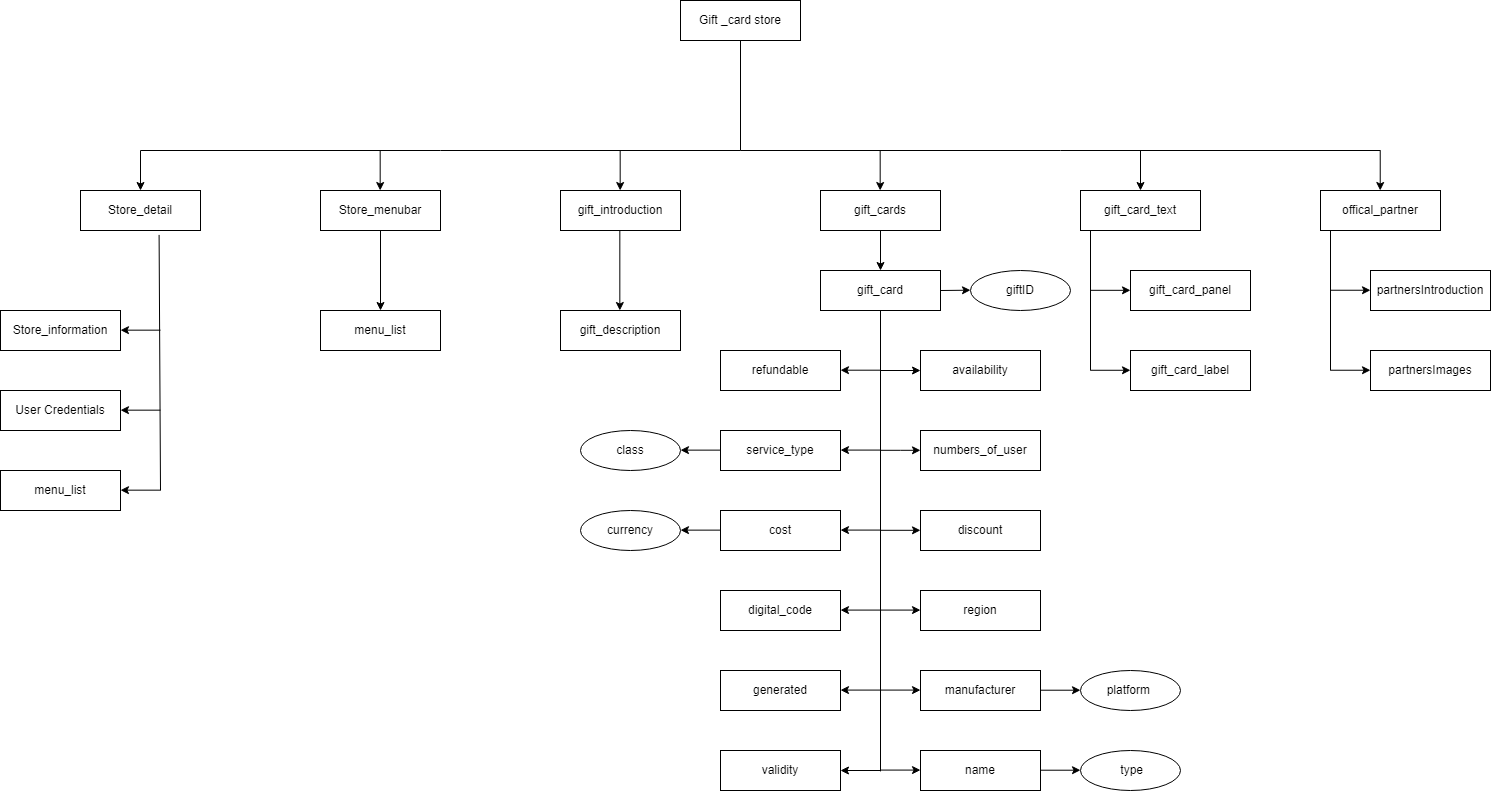

The diagram above was exported from draw.io. Its source (the exported page's mxGraphModel, read from the mxfile embedded in the PNG):
<mxGraphModel dx="2805" dy="1090" grid="1" gridSize="10" guides="1" tooltips="1" connect="1" arrows="1" fold="1" page="1" pageScale="1" pageWidth="850" pageHeight="1100" math="0" shadow="0">
  <root>
    <mxCell id="0" />
    <mxCell id="1" parent="0" />
    <mxCell id="7Rq8jsgpPn3Uljf4rZLi-1" value="Gift _card store" style="rounded=0;whiteSpace=wrap;html=1;" vertex="1" parent="1">
      <mxGeometry x="440" y="10" width="120" height="40" as="geometry" />
    </mxCell>
    <mxCell id="7Rq8jsgpPn3Uljf4rZLi-2" value="Store_detail" style="rounded=0;whiteSpace=wrap;html=1;" vertex="1" parent="1">
      <mxGeometry x="-160" y="200" width="120" height="40" as="geometry" />
    </mxCell>
    <mxCell id="7Rq8jsgpPn3Uljf4rZLi-3" value="Store_information" style="rounded=0;whiteSpace=wrap;html=1;" vertex="1" parent="1">
      <mxGeometry x="-240" y="320" width="120" height="40" as="geometry" />
    </mxCell>
    <mxCell id="7Rq8jsgpPn3Uljf4rZLi-4" value="User Credentials" style="rounded=0;whiteSpace=wrap;html=1;" vertex="1" parent="1">
      <mxGeometry x="-240" y="400" width="120" height="40" as="geometry" />
    </mxCell>
    <mxCell id="7Rq8jsgpPn3Uljf4rZLi-5" value="offical_partner" style="rounded=0;whiteSpace=wrap;html=1;" vertex="1" parent="1">
      <mxGeometry x="1080" y="200" width="120" height="40" as="geometry" />
    </mxCell>
    <mxCell id="7Rq8jsgpPn3Uljf4rZLi-6" value="menu_list" style="rounded=0;whiteSpace=wrap;html=1;" vertex="1" parent="1">
      <mxGeometry x="-240" y="480" width="120" height="40" as="geometry" />
    </mxCell>
    <mxCell id="7Rq8jsgpPn3Uljf4rZLi-7" value="gift_introduction" style="rounded=0;whiteSpace=wrap;html=1;" vertex="1" parent="1">
      <mxGeometry x="320" y="200" width="120" height="40" as="geometry" />
    </mxCell>
    <mxCell id="7Rq8jsgpPn3Uljf4rZLi-9" value="Store_menubar" style="rounded=0;whiteSpace=wrap;html=1;" vertex="1" parent="1">
      <mxGeometry x="80" y="200" width="120" height="40" as="geometry" />
    </mxCell>
    <mxCell id="7Rq8jsgpPn3Uljf4rZLi-10" value="gift_card_text" style="rounded=0;whiteSpace=wrap;html=1;" vertex="1" parent="1">
      <mxGeometry x="840" y="200" width="120" height="40" as="geometry" />
    </mxCell>
    <mxCell id="7Rq8jsgpPn3Uljf4rZLi-12" value="Store_menubar" style="rounded=0;whiteSpace=wrap;html=1;" vertex="1" parent="1">
      <mxGeometry x="80" y="200" width="120" height="40" as="geometry" />
    </mxCell>
    <mxCell id="7Rq8jsgpPn3Uljf4rZLi-13" value="menu_list" style="rounded=0;whiteSpace=wrap;html=1;" vertex="1" parent="1">
      <mxGeometry x="80" y="320" width="120" height="40" as="geometry" />
    </mxCell>
    <mxCell id="7Rq8jsgpPn3Uljf4rZLi-14" value="gift_description" style="rounded=0;whiteSpace=wrap;html=1;" vertex="1" parent="1">
      <mxGeometry x="320" y="320" width="120" height="40" as="geometry" />
    </mxCell>
    <mxCell id="7Rq8jsgpPn3Uljf4rZLi-15" value="gift_cards" style="rounded=0;whiteSpace=wrap;html=1;" vertex="1" parent="1">
      <mxGeometry x="580" y="200" width="120" height="40" as="geometry" />
    </mxCell>
    <mxCell id="7Rq8jsgpPn3Uljf4rZLi-16" value="partnersImages" style="rounded=0;whiteSpace=wrap;html=1;" vertex="1" parent="1">
      <mxGeometry x="1130" y="360" width="120" height="40" as="geometry" />
    </mxCell>
    <mxCell id="7Rq8jsgpPn3Uljf4rZLi-17" value="partnersIntroduction" style="rounded=0;whiteSpace=wrap;html=1;" vertex="1" parent="1">
      <mxGeometry x="1130" y="280" width="120" height="40" as="geometry" />
    </mxCell>
    <mxCell id="7Rq8jsgpPn3Uljf4rZLi-18" value="gift_card_panel" style="rounded=0;whiteSpace=wrap;html=1;" vertex="1" parent="1">
      <mxGeometry x="890" y="280" width="120" height="40" as="geometry" />
    </mxCell>
    <mxCell id="7Rq8jsgpPn3Uljf4rZLi-20" value="gift_card_label" style="rounded=0;whiteSpace=wrap;html=1;" vertex="1" parent="1">
      <mxGeometry x="890" y="360" width="120" height="40" as="geometry" />
    </mxCell>
    <mxCell id="7Rq8jsgpPn3Uljf4rZLi-21" value="gift_card" style="rounded=0;whiteSpace=wrap;html=1;" vertex="1" parent="1">
      <mxGeometry x="580" y="280" width="120" height="40" as="geometry" />
    </mxCell>
    <mxCell id="7Rq8jsgpPn3Uljf4rZLi-23" value="generated" style="rounded=0;whiteSpace=wrap;html=1;" vertex="1" parent="1">
      <mxGeometry x="480" y="680" width="120" height="40" as="geometry" />
    </mxCell>
    <mxCell id="7Rq8jsgpPn3Uljf4rZLi-24" value="region" style="rounded=0;whiteSpace=wrap;html=1;" vertex="1" parent="1">
      <mxGeometry x="680" y="600" width="120" height="40" as="geometry" />
    </mxCell>
    <mxCell id="7Rq8jsgpPn3Uljf4rZLi-25" value="digital_code" style="rounded=0;whiteSpace=wrap;html=1;" vertex="1" parent="1">
      <mxGeometry x="480" y="600" width="120" height="40" as="geometry" />
    </mxCell>
    <mxCell id="7Rq8jsgpPn3Uljf4rZLi-26" value="cost" style="rounded=0;whiteSpace=wrap;html=1;" vertex="1" parent="1">
      <mxGeometry x="480" y="520" width="120" height="40" as="geometry" />
    </mxCell>
    <mxCell id="7Rq8jsgpPn3Uljf4rZLi-27" value="discount" style="rounded=0;whiteSpace=wrap;html=1;" vertex="1" parent="1">
      <mxGeometry x="680" y="520" width="120" height="40" as="geometry" />
    </mxCell>
    <mxCell id="7Rq8jsgpPn3Uljf4rZLi-28" value="numbers_of_user" style="rounded=0;whiteSpace=wrap;html=1;" vertex="1" parent="1">
      <mxGeometry x="680" y="440" width="120" height="40" as="geometry" />
    </mxCell>
    <mxCell id="7Rq8jsgpPn3Uljf4rZLi-29" value="availability" style="rounded=0;whiteSpace=wrap;html=1;" vertex="1" parent="1">
      <mxGeometry x="680" y="360" width="120" height="40" as="geometry" />
    </mxCell>
    <mxCell id="7Rq8jsgpPn3Uljf4rZLi-30" value="validity" style="rounded=0;whiteSpace=wrap;html=1;" vertex="1" parent="1">
      <mxGeometry x="480" y="760" width="120" height="40" as="geometry" />
    </mxCell>
    <mxCell id="7Rq8jsgpPn3Uljf4rZLi-31" value="name" style="rounded=0;whiteSpace=wrap;html=1;" vertex="1" parent="1">
      <mxGeometry x="680" y="760" width="120" height="40" as="geometry" />
    </mxCell>
    <mxCell id="7Rq8jsgpPn3Uljf4rZLi-32" value="manufacturer" style="rounded=0;whiteSpace=wrap;html=1;" vertex="1" parent="1">
      <mxGeometry x="680" y="680" width="120" height="40" as="geometry" />
    </mxCell>
    <mxCell id="7Rq8jsgpPn3Uljf4rZLi-33" value="service_type" style="rounded=0;whiteSpace=wrap;html=1;" vertex="1" parent="1">
      <mxGeometry x="480" y="440" width="120" height="40" as="geometry" />
    </mxCell>
    <mxCell id="7Rq8jsgpPn3Uljf4rZLi-34" value="refundable" style="rounded=0;whiteSpace=wrap;html=1;" vertex="1" parent="1">
      <mxGeometry x="480" y="360" width="120" height="40" as="geometry" />
    </mxCell>
    <mxCell id="7Rq8jsgpPn3Uljf4rZLi-35" value="" style="endArrow=none;html=1;rounded=0;entryX=0.5;entryY=1;entryDx=0;entryDy=0;" edge="1" parent="1" target="7Rq8jsgpPn3Uljf4rZLi-1">
      <mxGeometry width="50" height="50" relative="1" as="geometry">
        <mxPoint x="500" y="160" as="sourcePoint" />
        <mxPoint x="510" y="60" as="targetPoint" />
      </mxGeometry>
    </mxCell>
    <mxCell id="7Rq8jsgpPn3Uljf4rZLi-36" value="" style="endArrow=none;html=1;rounded=0;" edge="1" parent="1">
      <mxGeometry width="50" height="50" relative="1" as="geometry">
        <mxPoint x="500" y="160" as="sourcePoint" />
        <mxPoint x="1140" y="160" as="targetPoint" />
      </mxGeometry>
    </mxCell>
    <mxCell id="7Rq8jsgpPn3Uljf4rZLi-37" value="" style="endArrow=none;html=1;rounded=0;" edge="1" parent="1">
      <mxGeometry width="50" height="50" relative="1" as="geometry">
        <mxPoint x="500" y="160" as="sourcePoint" />
        <mxPoint x="-100" y="160" as="targetPoint" />
      </mxGeometry>
    </mxCell>
    <mxCell id="7Rq8jsgpPn3Uljf4rZLi-38" value="" style="endArrow=none;html=1;rounded=0;exitX=0.655;exitY=1.11;exitDx=0;exitDy=0;exitPerimeter=0;" edge="1" parent="1" source="7Rq8jsgpPn3Uljf4rZLi-2">
      <mxGeometry width="50" height="50" relative="1" as="geometry">
        <mxPoint x="250" y="270" as="sourcePoint" />
        <mxPoint x="-80" y="500" as="targetPoint" />
      </mxGeometry>
    </mxCell>
    <mxCell id="7Rq8jsgpPn3Uljf4rZLi-39" value="" style="endArrow=classic;html=1;rounded=0;exitX=0.5;exitY=1;exitDx=0;exitDy=0;" edge="1" parent="1" source="7Rq8jsgpPn3Uljf4rZLi-12" target="7Rq8jsgpPn3Uljf4rZLi-13">
      <mxGeometry width="50" height="50" relative="1" as="geometry">
        <mxPoint x="340" y="410" as="sourcePoint" />
        <mxPoint x="390" y="360" as="targetPoint" />
      </mxGeometry>
    </mxCell>
    <mxCell id="7Rq8jsgpPn3Uljf4rZLi-40" value="" style="endArrow=classic;html=1;rounded=0;exitX=0.5;exitY=1;exitDx=0;exitDy=0;" edge="1" parent="1">
      <mxGeometry width="50" height="50" relative="1" as="geometry">
        <mxPoint x="379.33000000000004" y="240" as="sourcePoint" />
        <mxPoint x="379.33000000000004" y="320" as="targetPoint" />
      </mxGeometry>
    </mxCell>
    <mxCell id="7Rq8jsgpPn3Uljf4rZLi-41" value="" style="endArrow=none;html=1;rounded=0;exitX=0.5;exitY=1;exitDx=0;exitDy=0;" edge="1" parent="1" source="7Rq8jsgpPn3Uljf4rZLi-21">
      <mxGeometry width="50" height="50" relative="1" as="geometry">
        <mxPoint x="630" y="410" as="sourcePoint" />
        <mxPoint x="640" y="780.888916015625" as="targetPoint" />
      </mxGeometry>
    </mxCell>
    <mxCell id="7Rq8jsgpPn3Uljf4rZLi-42" value="" style="endArrow=classic;html=1;rounded=0;entryX=0;entryY=0.5;entryDx=0;entryDy=0;" edge="1" parent="1" target="7Rq8jsgpPn3Uljf4rZLi-29">
      <mxGeometry width="50" height="50" relative="1" as="geometry">
        <mxPoint x="640" y="380" as="sourcePoint" />
        <mxPoint x="680" y="430" as="targetPoint" />
      </mxGeometry>
    </mxCell>
    <mxCell id="7Rq8jsgpPn3Uljf4rZLi-43" value="" style="endArrow=classic;html=1;rounded=0;entryX=0;entryY=0.5;entryDx=0;entryDy=0;" edge="1" parent="1">
      <mxGeometry width="50" height="50" relative="1" as="geometry">
        <mxPoint x="640" y="779.5799999999999" as="sourcePoint" />
        <mxPoint x="680" y="779.5799999999999" as="targetPoint" />
      </mxGeometry>
    </mxCell>
    <mxCell id="7Rq8jsgpPn3Uljf4rZLi-44" value="" style="endArrow=classic;html=1;rounded=0;entryX=0;entryY=0.5;entryDx=0;entryDy=0;" edge="1" parent="1">
      <mxGeometry width="50" height="50" relative="1" as="geometry">
        <mxPoint x="640" y="699.5799999999999" as="sourcePoint" />
        <mxPoint x="680" y="699.5799999999999" as="targetPoint" />
      </mxGeometry>
    </mxCell>
    <mxCell id="7Rq8jsgpPn3Uljf4rZLi-45" value="" style="endArrow=classic;html=1;rounded=0;entryX=0;entryY=0.5;entryDx=0;entryDy=0;" edge="1" parent="1">
      <mxGeometry width="50" height="50" relative="1" as="geometry">
        <mxPoint x="640" y="619.58" as="sourcePoint" />
        <mxPoint x="680" y="619.58" as="targetPoint" />
      </mxGeometry>
    </mxCell>
    <mxCell id="7Rq8jsgpPn3Uljf4rZLi-46" value="" style="endArrow=classic;html=1;rounded=0;entryX=0;entryY=0.5;entryDx=0;entryDy=0;" edge="1" parent="1">
      <mxGeometry width="50" height="50" relative="1" as="geometry">
        <mxPoint x="640" y="539.81" as="sourcePoint" />
        <mxPoint x="680" y="539.81" as="targetPoint" />
      </mxGeometry>
    </mxCell>
    <mxCell id="7Rq8jsgpPn3Uljf4rZLi-47" value="" style="endArrow=classic;html=1;rounded=0;entryX=0;entryY=0.5;entryDx=0;entryDy=0;" edge="1" parent="1">
      <mxGeometry width="50" height="50" relative="1" as="geometry">
        <mxPoint x="640" y="459.81" as="sourcePoint" />
        <mxPoint x="680" y="459.81" as="targetPoint" />
        <Array as="points">
          <mxPoint x="660" y="459.81" />
        </Array>
      </mxGeometry>
    </mxCell>
    <mxCell id="7Rq8jsgpPn3Uljf4rZLi-48" value="" style="endArrow=classic;html=1;rounded=0;entryX=1;entryY=0.5;entryDx=0;entryDy=0;" edge="1" parent="1" target="7Rq8jsgpPn3Uljf4rZLi-30">
      <mxGeometry width="50" height="50" relative="1" as="geometry">
        <mxPoint x="640" y="780" as="sourcePoint" />
        <mxPoint x="670" y="760" as="targetPoint" />
      </mxGeometry>
    </mxCell>
    <mxCell id="7Rq8jsgpPn3Uljf4rZLi-49" value="" style="endArrow=classic;html=1;rounded=0;entryX=1;entryY=0.5;entryDx=0;entryDy=0;" edge="1" parent="1">
      <mxGeometry width="50" height="50" relative="1" as="geometry">
        <mxPoint x="640" y="459.58" as="sourcePoint" />
        <mxPoint x="600" y="459.58" as="targetPoint" />
      </mxGeometry>
    </mxCell>
    <mxCell id="7Rq8jsgpPn3Uljf4rZLi-50" value="" style="endArrow=classic;html=1;rounded=0;entryX=1;entryY=0.5;entryDx=0;entryDy=0;" edge="1" parent="1">
      <mxGeometry width="50" height="50" relative="1" as="geometry">
        <mxPoint x="640" y="379.69" as="sourcePoint" />
        <mxPoint x="600" y="379.69" as="targetPoint" />
      </mxGeometry>
    </mxCell>
    <mxCell id="7Rq8jsgpPn3Uljf4rZLi-51" value="" style="endArrow=classic;html=1;rounded=0;entryX=1;entryY=0.5;entryDx=0;entryDy=0;" edge="1" parent="1">
      <mxGeometry width="50" height="50" relative="1" as="geometry">
        <mxPoint x="640" y="539.5799999999999" as="sourcePoint" />
        <mxPoint x="600" y="539.5799999999999" as="targetPoint" />
      </mxGeometry>
    </mxCell>
    <mxCell id="7Rq8jsgpPn3Uljf4rZLi-52" value="" style="endArrow=classic;html=1;rounded=0;entryX=1;entryY=0.5;entryDx=0;entryDy=0;" edge="1" parent="1">
      <mxGeometry width="50" height="50" relative="1" as="geometry">
        <mxPoint x="640" y="619.58" as="sourcePoint" />
        <mxPoint x="600" y="619.58" as="targetPoint" />
      </mxGeometry>
    </mxCell>
    <mxCell id="7Rq8jsgpPn3Uljf4rZLi-53" value="" style="endArrow=classic;html=1;rounded=0;entryX=1;entryY=0.5;entryDx=0;entryDy=0;" edge="1" parent="1">
      <mxGeometry width="50" height="50" relative="1" as="geometry">
        <mxPoint x="640" y="699.58" as="sourcePoint" />
        <mxPoint x="600" y="699.58" as="targetPoint" />
      </mxGeometry>
    </mxCell>
    <mxCell id="7Rq8jsgpPn3Uljf4rZLi-54" value="" style="endArrow=none;html=1;rounded=0;" edge="1" parent="1">
      <mxGeometry width="50" height="50" relative="1" as="geometry">
        <mxPoint x="850" y="380" as="sourcePoint" />
        <mxPoint x="850" y="240" as="targetPoint" />
      </mxGeometry>
    </mxCell>
    <mxCell id="7Rq8jsgpPn3Uljf4rZLi-55" value="" style="endArrow=classic;html=1;rounded=0;entryX=0;entryY=0.5;entryDx=0;entryDy=0;" edge="1" parent="1">
      <mxGeometry width="50" height="50" relative="1" as="geometry">
        <mxPoint x="850" y="379.77" as="sourcePoint" />
        <mxPoint x="890" y="379.77" as="targetPoint" />
      </mxGeometry>
    </mxCell>
    <mxCell id="7Rq8jsgpPn3Uljf4rZLi-56" value="" style="endArrow=classic;html=1;rounded=0;entryX=0;entryY=0.5;entryDx=0;entryDy=0;" edge="1" parent="1">
      <mxGeometry width="50" height="50" relative="1" as="geometry">
        <mxPoint x="850" y="299.82" as="sourcePoint" />
        <mxPoint x="890" y="299.82" as="targetPoint" />
      </mxGeometry>
    </mxCell>
    <mxCell id="7Rq8jsgpPn3Uljf4rZLi-57" value="" style="endArrow=none;html=1;rounded=0;" edge="1" parent="1">
      <mxGeometry width="50" height="50" relative="1" as="geometry">
        <mxPoint x="1090" y="380" as="sourcePoint" />
        <mxPoint x="1090" y="240" as="targetPoint" />
      </mxGeometry>
    </mxCell>
    <mxCell id="7Rq8jsgpPn3Uljf4rZLi-58" value="" style="endArrow=classic;html=1;rounded=0;entryX=0;entryY=0.5;entryDx=0;entryDy=0;" edge="1" parent="1">
      <mxGeometry width="50" height="50" relative="1" as="geometry">
        <mxPoint x="1090" y="299.73999999999995" as="sourcePoint" />
        <mxPoint x="1130" y="299.73999999999995" as="targetPoint" />
      </mxGeometry>
    </mxCell>
    <mxCell id="7Rq8jsgpPn3Uljf4rZLi-59" value="" style="endArrow=classic;html=1;rounded=0;entryX=0;entryY=0.5;entryDx=0;entryDy=0;" edge="1" parent="1">
      <mxGeometry width="50" height="50" relative="1" as="geometry">
        <mxPoint x="1090" y="379.73999999999995" as="sourcePoint" />
        <mxPoint x="1130" y="379.73999999999995" as="targetPoint" />
      </mxGeometry>
    </mxCell>
    <mxCell id="7Rq8jsgpPn3Uljf4rZLi-60" value="" style="endArrow=classic;html=1;rounded=0;exitX=0.5;exitY=1;exitDx=0;exitDy=0;entryX=0.5;entryY=0;entryDx=0;entryDy=0;" edge="1" parent="1" source="7Rq8jsgpPn3Uljf4rZLi-15" target="7Rq8jsgpPn3Uljf4rZLi-21">
      <mxGeometry width="50" height="50" relative="1" as="geometry">
        <mxPoint x="650" y="360" as="sourcePoint" />
        <mxPoint x="700" y="310" as="targetPoint" />
      </mxGeometry>
    </mxCell>
    <mxCell id="7Rq8jsgpPn3Uljf4rZLi-61" value="" style="endArrow=classic;html=1;rounded=0;entryX=1;entryY=0.5;entryDx=0;entryDy=0;" edge="1" parent="1">
      <mxGeometry width="50" height="50" relative="1" as="geometry">
        <mxPoint x="-80" y="339.6700000000001" as="sourcePoint" />
        <mxPoint x="-120" y="339.6700000000001" as="targetPoint" />
      </mxGeometry>
    </mxCell>
    <mxCell id="7Rq8jsgpPn3Uljf4rZLi-62" value="" style="endArrow=classic;html=1;rounded=0;entryX=1;entryY=0.5;entryDx=0;entryDy=0;" edge="1" parent="1">
      <mxGeometry width="50" height="50" relative="1" as="geometry">
        <mxPoint x="-80" y="419.6700000000001" as="sourcePoint" />
        <mxPoint x="-120" y="419.6700000000001" as="targetPoint" />
      </mxGeometry>
    </mxCell>
    <mxCell id="7Rq8jsgpPn3Uljf4rZLi-63" value="" style="endArrow=classic;html=1;rounded=0;entryX=1;entryY=0.5;entryDx=0;entryDy=0;" edge="1" parent="1">
      <mxGeometry width="50" height="50" relative="1" as="geometry">
        <mxPoint x="-80" y="499.6700000000001" as="sourcePoint" />
        <mxPoint x="-120" y="499.6700000000001" as="targetPoint" />
      </mxGeometry>
    </mxCell>
    <mxCell id="7Rq8jsgpPn3Uljf4rZLi-64" value="" style="endArrow=classic;html=1;rounded=0;" edge="1" parent="1" target="7Rq8jsgpPn3Uljf4rZLi-2">
      <mxGeometry width="50" height="50" relative="1" as="geometry">
        <mxPoint x="-100" y="160" as="sourcePoint" />
        <mxPoint x="200" y="180" as="targetPoint" />
      </mxGeometry>
    </mxCell>
    <mxCell id="7Rq8jsgpPn3Uljf4rZLi-65" value="" style="endArrow=classic;html=1;rounded=0;" edge="1" parent="1">
      <mxGeometry width="50" height="50" relative="1" as="geometry">
        <mxPoint x="139.68" y="160.00000000000006" as="sourcePoint" />
        <mxPoint x="139.68" y="200.00000000000006" as="targetPoint" />
      </mxGeometry>
    </mxCell>
    <mxCell id="7Rq8jsgpPn3Uljf4rZLi-66" value="" style="endArrow=classic;html=1;rounded=0;" edge="1" parent="1">
      <mxGeometry width="50" height="50" relative="1" as="geometry">
        <mxPoint x="379.68" y="160.00000000000006" as="sourcePoint" />
        <mxPoint x="379.68" y="200.00000000000006" as="targetPoint" />
      </mxGeometry>
    </mxCell>
    <mxCell id="7Rq8jsgpPn3Uljf4rZLi-67" value="" style="endArrow=classic;html=1;rounded=0;" edge="1" parent="1">
      <mxGeometry width="50" height="50" relative="1" as="geometry">
        <mxPoint x="639.6800000000003" y="160.00000000000006" as="sourcePoint" />
        <mxPoint x="639.6800000000003" y="200.00000000000006" as="targetPoint" />
      </mxGeometry>
    </mxCell>
    <mxCell id="7Rq8jsgpPn3Uljf4rZLi-68" value="" style="endArrow=classic;html=1;rounded=0;entryX=0.5;entryY=0;entryDx=0;entryDy=0;" edge="1" parent="1" target="7Rq8jsgpPn3Uljf4rZLi-10">
      <mxGeometry width="50" height="50" relative="1" as="geometry">
        <mxPoint x="900" y="160" as="sourcePoint" />
        <mxPoint x="649.6800000000003" y="210" as="targetPoint" />
      </mxGeometry>
    </mxCell>
    <mxCell id="7Rq8jsgpPn3Uljf4rZLi-69" value="" style="endArrow=classic;html=1;rounded=0;entryX=0.5;entryY=0;entryDx=0;entryDy=0;" edge="1" parent="1">
      <mxGeometry width="50" height="50" relative="1" as="geometry">
        <mxPoint x="1139.73" y="160" as="sourcePoint" />
        <mxPoint x="1139.73" y="200" as="targetPoint" />
      </mxGeometry>
    </mxCell>
    <mxCell id="7Rq8jsgpPn3Uljf4rZLi-71" value="giftID" style="ellipse;whiteSpace=wrap;html=1;" vertex="1" parent="1">
      <mxGeometry x="730" y="280" width="100" height="40" as="geometry" />
    </mxCell>
    <mxCell id="7Rq8jsgpPn3Uljf4rZLi-72" value="&amp;nbsp;type" style="ellipse;whiteSpace=wrap;html=1;" vertex="1" parent="1">
      <mxGeometry x="840" y="760" width="100" height="40" as="geometry" />
    </mxCell>
    <mxCell id="7Rq8jsgpPn3Uljf4rZLi-73" value="platform&amp;nbsp;" style="ellipse;whiteSpace=wrap;html=1;" vertex="1" parent="1">
      <mxGeometry x="840" y="680" width="100" height="40" as="geometry" />
    </mxCell>
    <mxCell id="7Rq8jsgpPn3Uljf4rZLi-74" value="currency" style="ellipse;whiteSpace=wrap;html=1;" vertex="1" parent="1">
      <mxGeometry x="340" y="520" width="100" height="40" as="geometry" />
    </mxCell>
    <mxCell id="7Rq8jsgpPn3Uljf4rZLi-75" value="class" style="ellipse;whiteSpace=wrap;html=1;" vertex="1" parent="1">
      <mxGeometry x="340" y="440" width="100" height="40" as="geometry" />
    </mxCell>
    <mxCell id="7Rq8jsgpPn3Uljf4rZLi-76" value="" style="endArrow=classic;html=1;rounded=0;entryX=1;entryY=0.5;entryDx=0;entryDy=0;" edge="1" parent="1">
      <mxGeometry width="50" height="50" relative="1" as="geometry">
        <mxPoint x="480" y="459.63999999999993" as="sourcePoint" />
        <mxPoint x="440" y="459.63999999999993" as="targetPoint" />
      </mxGeometry>
    </mxCell>
    <mxCell id="7Rq8jsgpPn3Uljf4rZLi-77" value="" style="endArrow=classic;html=1;rounded=0;entryX=1;entryY=0.5;entryDx=0;entryDy=0;" edge="1" parent="1">
      <mxGeometry width="50" height="50" relative="1" as="geometry">
        <mxPoint x="480" y="539.6399999999999" as="sourcePoint" />
        <mxPoint x="440" y="539.6399999999999" as="targetPoint" />
      </mxGeometry>
    </mxCell>
    <mxCell id="7Rq8jsgpPn3Uljf4rZLi-80" value="" style="endArrow=classic;html=1;rounded=0;entryX=0;entryY=0.5;entryDx=0;entryDy=0;" edge="1" parent="1">
      <mxGeometry width="50" height="50" relative="1" as="geometry">
        <mxPoint x="800" y="779.71" as="sourcePoint" />
        <mxPoint x="840" y="779.71" as="targetPoint" />
      </mxGeometry>
    </mxCell>
    <mxCell id="7Rq8jsgpPn3Uljf4rZLi-81" value="" style="endArrow=classic;html=1;rounded=0;entryX=0;entryY=0.5;entryDx=0;entryDy=0;" edge="1" parent="1">
      <mxGeometry width="50" height="50" relative="1" as="geometry">
        <mxPoint x="800" y="699.71" as="sourcePoint" />
        <mxPoint x="840" y="699.71" as="targetPoint" />
      </mxGeometry>
    </mxCell>
    <mxCell id="7Rq8jsgpPn3Uljf4rZLi-82" value="" style="endArrow=classic;html=1;rounded=0;entryX=0;entryY=0.5;entryDx=0;entryDy=0;" edge="1" parent="1">
      <mxGeometry width="50" height="50" relative="1" as="geometry">
        <mxPoint x="700" y="300" as="sourcePoint" />
        <mxPoint x="730" y="299.69" as="targetPoint" />
      </mxGeometry>
    </mxCell>
  </root>
</mxGraphModel>